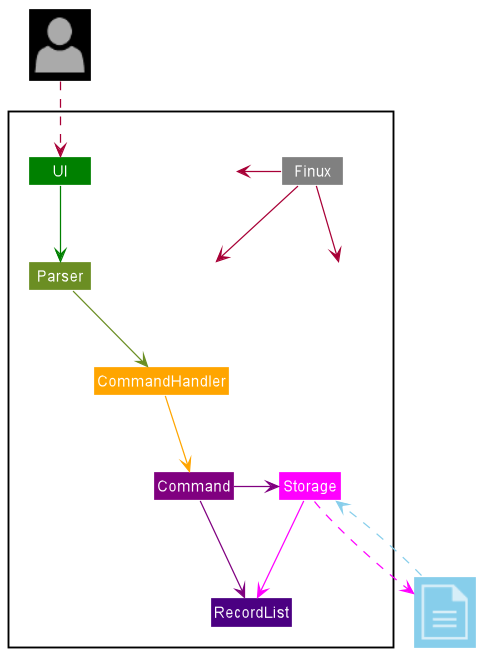

The diagram above was rendered by PlantUML. Its source (embedded in the PNG):
@startuml
!include <office/Concepts/globe_internet>
!include <office/Concepts/document>
!include <office/Users/user>
!include style.puml

'Need to rework current Finux Architecture

Package " "<<Rectangle>> {
    Class UI #green
    Class Storage #magenta
    Class RecordList #indigo
    Class Finux #grey
    Class CommandHandler #orange
    Class Parser #olivedrab
    Class Command #purple
    Class HiddenRecordList #white
    Class HiddenUI #white
    Class Hidden #white
}

Class "<$user>" as User #black
Class "<$document>" as File #skyblue

User ..> UI
UI -[#green]-> Parser
Parser -[#olivedrab]-> CommandHandler
CommandHandler -[#orange]-> Command
Command -[#purple]-> RecordList
Command -right[#purple]-> Storage
Storage -[#magenta]-> RecordList

Storage .[#magenta].> File
File .[#skyblue].> Storage

Finux -down-> Hidden
Finux -left-> HiddenUI
Finux -down-> HiddenRecordList
@enduml